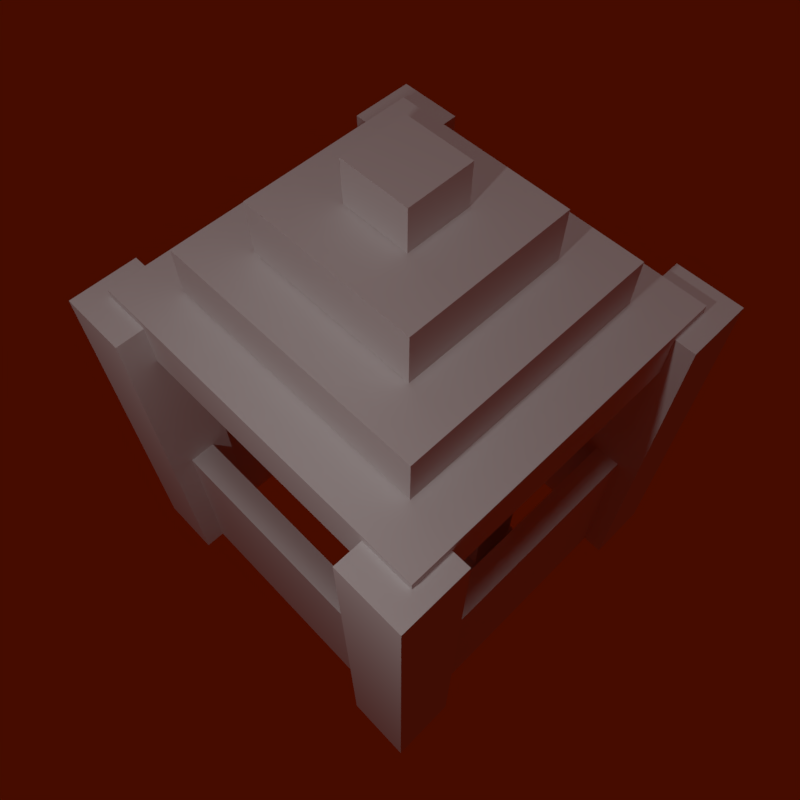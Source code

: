# Source: TikiBar.blend  (saved by Blender 2.78.0; exported with 4.5.12 LTS)
import bpy
from mathutils import Matrix  # noqa: F401  (used for matrix-valued properties, if any)

bpy.ops.wm.read_factory_settings(use_empty=True)
scene = bpy.context.scene
scene.name = 'Scene'

# ---- collections
col_collection_1 = bpy.data.collections.new('Collection 1'); scene.collection.children.link(col_collection_1)

# ---- materials (node trees are filled in below, after node groups)
mat_material = bpy.data.materials.new('Material')
mat_material.alpha_threshold = 0.0
mat_material.use_transparent_shadow = False
mat_material.roughness = 0.5
mat_material.line_color = (0.0, 0.0, 0.0, 1.0)
mat_material_001 = bpy.data.materials.new('Material.001')
mat_material_001.alpha_threshold = 0.0
mat_material_001.use_transparent_shadow = False
mat_material_001.roughness = 0.5
mat_material_001.line_color = (0.0, 0.0, 0.0, 1.0)

# ---- material node trees

# ---- world
world_world = bpy.data.worlds.new('World'); scene.world = world_world
world_world.color = (0.06072, 0.003567, 0.0)
world_world.use_sun_shadow = False
world_world.sun_shadow_jitter_overblur = 0.0
world_world.cycles.sampling_method = 'MANUAL'

# ---- cameras
cam_camera = bpy.data.cameras.new('Camera')
cam_camera.clip_end = 100.0
cam_camera.lens = 35.0
cam_camera.sensor_width = 32.0
cam_camera.sensor_height = 18.0
cam_camera.ortho_scale = 7.314
cam_camera.dof.focus_distance = 0.0
cam_camera.dof.aperture_fstop = 128.0

# ---- lights
light_hemi = bpy.data.lights.new('Hemi', 'SUN')
light_hemi.transmission_factor = 0.0
light_hemi.angle = 0.1993
light_hemi.energy = 0.23
light_hemi.shadow_buffer_clip_start = 0.5
light_hemi.shadow_soft_size = 0.1
light_hemi.shadow_cascade_max_distance = 1000.0
light_lamp = bpy.data.lights.new('Lamp', 'POINT')
light_lamp.transmission_factor = 0.0
light_lamp.cutoff_distance = 30.0
light_lamp.energy = 100.0
light_lamp.shadow_buffer_clip_start = 1.001
light_lamp.shadow_soft_size = 0.1
light_lamp.shadow_maximum_resolution = 0.006
light_lamp.use_absolute_resolution = True

# ---- meshes
me_cube = bpy.data.meshes.new('Cube')
me_cube.from_pydata([(-0.7686, 0.5738, 2.57), (-0.7686, 0.5738, 1.755), (-0.6511, 0.5738, 2.57), (-0.6511, 0.5738, 1.755), (-0.7686, -0.5858, 2.57), (-0.7686, -0.5858, 1.755), (-0.6511, -0.5858, 2.57), (-0.6511, -0.5858, 1.755), (0.6631, 0.5738, 2.564), (0.6631, 0.5738, 1.749), (0.7805, 0.5738, 2.564), (0.7805, 0.5738, 1.749), (0.6631, -0.5858, 2.564), (0.6631, -0.5858, 1.749), (0.7805, -0.5858, 2.564), (0.7805, -0.5858, 1.749), (0.5798, 0.7686, 2.556), (0.5798, 0.7686, 1.74), (0.5798, 0.6511, 2.556), (0.5798, 0.6511, 1.74), (-0.5798, 0.7686, 2.556), (-0.5798, 0.7686, 1.74), (-0.5798, 0.6511, 2.556), (-0.5798, 0.6511, 1.74), (0.5798, -0.6571, 2.556), (0.5798, -0.6571, 1.74), (0.5798, -0.7745, 2.556), (0.5798, -0.7745, 1.74), (-0.5798, -0.6571, 2.556), (-0.5798, -0.6571, 1.74), (-0.5798, -0.7745, 2.556), (-0.5798, -0.7745, 1.74), (0.8637, -0.5738, 2.563), (0.8637, -0.5738, 0.8004), (0.8637, -0.8697, 2.563), (0.8637, -0.8697, 0.8004), (0.5679, -0.5738, 2.563), (0.5679, -0.5738, 0.8004), (0.5679, -0.8697, 2.563), (0.5679, -0.8697, 0.8004), (0.8637, 0.8697, 2.563), (0.8637, 0.8697, 0.8004), (0.8637, 0.5738, 2.563), (0.8637, 0.5738, 0.8004), (0.5679, 0.8697, 2.563), (0.5679, 0.8697, 0.8004), (0.5679, 0.5738, 2.563), (0.5679, 0.5738, 0.8004), (-0.5679, 0.8697, 2.563), (-0.5679, 0.8697, 0.8004), (-0.5679, 0.5738, 2.563), (-0.5679, 0.5738, 0.8004), (-0.8637, 0.8697, 2.563), (-0.8637, 0.8697, 0.8004), (-0.8637, 0.5738, 2.563), (-0.8637, 0.5738, 0.8004), (-0.5679, -0.5619, 2.563), (-0.5679, -0.5619, 0.8004), (-0.5679, -0.8578, 2.563), (-0.5679, -0.8578, 0.8004), (-0.8637, -0.5619, 2.563), (-0.8637, -0.5619, 0.8004), (-0.8637, -0.8578, 2.563), (-0.8637, -0.8578, 0.8004), (0.7435, 0.7799, 0.7637), (0.7435, -0.7799, 0.7637), (-0.7435, -0.7799, 0.7637), (-0.7435, 0.7799, 0.7637), (0.7435, 0.7799, 1.0), (0.7435, -0.7799, 1.0), (-0.7435, -0.7799, 1.0), (-0.7435, 0.7799, 1.0), (0.5531, 0.5802, 0.7637), (0.5531, -0.5802, 0.7637), (-0.5531, -0.5802, 0.7637), (-0.5531, 0.5802, 0.7637), (0.5531, 0.5802, 0.5394), (0.5531, -0.5802, 0.5394), (-0.5531, -0.5802, 0.5394), (-0.5531, 0.5802, 0.5394), (0.3553, 0.3727, 0.5394), (0.3553, -0.3727, 0.5394), (-0.3553, -0.3727, 0.5394), (-0.3553, 0.3727, 0.5394), (0.3553, 0.3727, 0.3021), (0.3553, -0.3727, 0.3021), (-0.3553, -0.3727, 0.3021), (-0.3553, 0.3727, 0.3021), (0.1381, 0.1448, 0.3021), (0.1381, -0.1448, 0.3021), (-0.1381, -0.1448, 0.3021), (-0.1381, 0.1448, 0.3021), (0.1381, 0.1448, 0.1121), (0.1381, -0.1448, 0.1121), (-0.1381, -0.1448, 0.1121), (-0.1381, 0.1448, 0.1121)], [], [(0, 1, 3, 2), (2, 3, 7, 6), (6, 7, 5, 4), (4, 5, 1, 0), (2, 6, 4, 0), (7, 3, 1, 5), (8, 9, 11, 10), (10, 11, 15, 14), (14, 15, 13, 12), (12, 13, 9, 8), (10, 14, 12, 8), (15, 11, 9, 13), (16, 17, 19, 18), (18, 19, 23, 22), (22, 23, 21, 20), (20, 21, 17, 16), (18, 22, 20, 16), (23, 19, 17, 21), (24, 25, 27, 26), (26, 27, 31, 30), (30, 31, 29, 28), (28, 29, 25, 24), (26, 30, 28, 24), (31, 27, 25, 29), (32, 33, 35, 34), (34, 35, 39, 38), (38, 39, 37, 36), (36, 37, 33, 32), (34, 38, 36, 32), (39, 35, 33, 37), (40, 41, 43, 42), (42, 43, 47, 46), (46, 47, 45, 44), (44, 45, 41, 40), (42, 46, 44, 40), (47, 43, 41, 45), (48, 49, 51, 50), (50, 51, 55, 54), (54, 55, 53, 52), (52, 53, 49, 48), (50, 54, 52, 48), (55, 51, 49, 53), (56, 57, 59, 58), (58, 59, 63, 62), (62, 63, 61, 60), (60, 61, 57, 56), (58, 62, 60, 56), (63, 59, 57, 61), (65, 66, 74, 73), (68, 71, 70, 69), (64, 68, 69, 65), (65, 69, 70, 66), (66, 70, 71, 67), (68, 64, 67, 71), (73, 74, 78, 77), (67, 64, 72, 75), (64, 65, 73, 72), (66, 67, 75, 74), (78, 79, 83, 82), (72, 73, 77, 76), (74, 75, 79, 78), (75, 72, 76, 79), (81, 82, 86, 85), (79, 76, 80, 83), (77, 78, 82, 81), (76, 77, 81, 80), (84, 85, 89, 88), (80, 81, 85, 84), (82, 83, 87, 86), (83, 80, 84, 87), (90, 91, 95, 94), (86, 87, 91, 90), (87, 84, 88, 91), (85, 86, 90, 89), (92, 93, 94, 95), (91, 88, 92, 95), (89, 90, 94, 93), (88, 89, 93, 92)])
_uv = me_cube.uv_layers.new(name='UVMap')
_uv.uv.foreach_set('vector', [0.3662, 0.7946, 0.3662, 0.925, 0.347, 0.925, 0.347, 0.7946, 0.3277, 0.4235, 0.4614, 0.4235, 0.4614, 0.6091, 0.3277, 0.6091, 0.7286, 0.9326, 0.7286, 0.8021, 0.7479, 0.8021, 0.7479, 0.9326, 0.7052, 0.1855, 0.5716, 0.1855, 0.5716, 0.0, 0.7052, 2.861e-08, 0.5366, 0.9475, 0.5366, 0.762, 0.5559, 0.762, 0.5559, 0.9475, 0.5751, 0.9475, 0.5751, 0.762, 0.5944, 0.762, 0.5944, 0.9475, 0.347, 0.7946, 0.347, 0.925, 0.3277, 0.925, 0.3277, 0.7946, 0.595, 0.4235, 0.7286, 0.4235, 0.7286, 0.6091, 0.595, 0.6091, 0.3855, 0.925, 0.3855, 0.7946, 0.4047, 0.7946, 0.4047, 0.925, 0.4614, 0.4235, 0.595, 0.4235, 0.595, 0.6091, 0.4614, 0.6091, 0.5559, 0.9475, 0.5559, 0.762, 0.5751, 0.762, 0.5751, 0.9475, 0.4981, 0.9475, 0.4981, 0.762, 0.5174, 0.762, 0.5174, 0.9475, 0.424, 0.925, 0.424, 0.7946, 0.4432, 0.7946, 0.4432, 0.925, 0.4614, 0.4235, 0.3277, 0.4235, 0.3277, 0.238, 0.4614, 0.238, 0.424, 0.7946, 0.424, 0.925, 0.4047, 0.925, 0.4047, 0.7946, 0.595, 0.4235, 0.4614, 0.4235, 0.4614, 0.238, 0.595, 0.238, 0.9535, 0.0, 0.9535, 0.1855, 0.9342, 0.1855, 0.9342, 1.907e-08, 0.5944, 0.9475, 0.5944, 0.762, 0.6136, 0.762, 0.6136, 0.9475, 0.3662, 0.925, 0.3662, 0.7946, 0.3855, 0.7946, 0.3855, 0.925, 0.3277, 0.6091, 0.4614, 0.6091, 0.4614, 0.7946, 0.3277, 0.7946, 0.7671, 0.8021, 0.7671, 0.9326, 0.7479, 0.9326, 0.7479, 0.8021, 0.7286, 0.4235, 0.595, 0.4235, 0.595, 0.238, 0.7286, 0.238, 0.5366, 0.762, 0.5366, 0.9475, 0.5174, 0.9475, 0.5174, 0.762, 0.9535, 0.1855, 0.9535, 1.907e-08, 0.9727, 0.0, 0.9727, 0.1855, 0.8741, 0.5201, 0.8741, 0.238, 0.9226, 0.238, 0.9226, 0.5201, 0.8256, 0.238, 0.8256, 0.5201, 0.7771, 0.5201, 0.7771, 0.238, 0.618, 0.8911, 0.618, 0.6091, 0.6665, 0.6091, 0.6665, 0.8911, 0.04849, 0.6399, 0.04849, 0.922, 0.0, 0.922, 2.93e-08, 0.6399, 0.9126, 0.8494, 0.9126, 0.8968, 0.8641, 0.8968, 0.8641, 0.8494, 0.8156, 0.8494, 0.8156, 0.8021, 0.8641, 0.8021, 0.8641, 0.8494, 0.1939, 0.922, 0.1939, 0.6399, 0.2424, 0.6399, 0.2424, 0.922, 0.8741, 0.5201, 0.8741, 0.8021, 0.8256, 0.8021, 0.8256, 0.5201, 0.04849, 0.922, 0.04849, 0.6399, 0.09697, 0.6399, 0.09697, 0.922, 0.7771, 0.238, 0.7771, 0.5201, 0.7286, 0.5201, 0.7286, 0.238, 0.8156, 0.8021, 0.8156, 0.8494, 0.7671, 0.8494, 0.7671, 0.8021, 0.8156, 0.8968, 0.8156, 0.8494, 0.8641, 0.8494, 0.8641, 0.8968, 0.2909, 0.6399, 0.2909, 0.922, 0.2424, 0.922, 0.2424, 0.6399, 0.8741, 0.238, 0.8741, 0.5201, 0.8256, 0.5201, 0.8256, 0.238, 0.1455, 0.922, 0.1455, 0.6399, 0.1939, 0.6399, 0.1939, 0.922, 0.7771, 0.5201, 0.7771, 0.8021, 0.7286, 0.8021, 0.7286, 0.5201, 0.6685, 0.1855, 0.6685, 0.2328, 0.6201, 0.2328, 0.6201, 0.1855, 0.7671, 0.8968, 0.7671, 0.8494, 0.8156, 0.8494, 0.8156, 0.8968, 0.9226, 0.5201, 0.9226, 0.8021, 0.8741, 0.8021, 0.8741, 0.5201, 0.8256, 0.5201, 0.8256, 0.8021, 0.7771, 0.8021, 0.7771, 0.5201, 0.6665, 0.8911, 0.6665, 0.6091, 0.715, 0.6091, 0.715, 0.8911, 0.1455, 0.6399, 0.1455, 0.922, 0.09697, 0.922, 0.09697, 0.6399, 0.6201, 0.1855, 0.6201, 0.2328, 0.5716, 0.2328, 0.5716, 0.1855, 0.8396, 0.2003, 0.8396, 0.1529, 0.8881, 0.1529, 0.8881, 0.2003, 0.3277, 0.0, 0.3277, 0.32, 0.2858, 0.279, 0.2858, 0.04096, 0.3277, 0.32, 0.3277, 0.6399, 4.884e-08, 0.6399, 0.0, 0.32, 1.0, 0.558, 0.9613, 0.558, 0.9613, 0.238, 1.0, 0.238, 0.9613, 0.558, 0.9226, 0.558, 0.9226, 0.238, 0.9613, 0.238, 0.9613, 0.8779, 0.9226, 0.8779, 0.9226, 0.558, 0.9613, 0.558, 0.9613, 0.558, 1.0, 0.558, 1.0, 0.8779, 0.9613, 0.8779, 0.3277, 0.6399, 0.3277, 0.8779, 0.2909, 0.8779, 0.2909, 0.6399, 0.0, 0.32, 3.907e-08, 4.768e-08, 0.04196, 0.04097, 0.04196, 0.279, 3.907e-08, 4.768e-08, 0.3277, 0.0, 0.2858, 0.04096, 0.04196, 0.04097, 0.3277, 0.32, 0.0, 0.32, 0.04196, 0.279, 0.2858, 0.279, 0.5716, 0.238, 0.3277, 0.238, 0.3713, 0.1955, 0.528, 0.1955, 0.7052, 0.238, 0.7052, 0.0, 0.742, 0.0, 0.742, 0.238, 0.4981, 0.762, 0.4981, 1.0, 0.4614, 1.0, 0.4614, 0.762, 0.742, 0.238, 0.742, 0.0, 0.7787, 9.535e-09, 0.7787, 0.238, 0.7787, 0.1529, 0.7787, 0.0, 0.8176, 0.0, 0.8176, 0.1529, 0.3277, 0.238, 0.3277, 5.721e-08, 0.3713, 0.04255, 0.3713, 0.1955, 0.5716, 0.0, 0.5716, 0.238, 0.528, 0.1955, 0.528, 0.04255, 0.3277, 5.721e-08, 0.5716, 0.0, 0.528, 0.04255, 0.3713, 0.04255, 0.618, 0.6091, 0.618, 0.762, 0.5701, 0.7152, 0.5701, 0.6558, 0.8954, 0.0, 0.8954, 0.1529, 0.8565, 0.1529, 0.8565, 4.768e-09, 0.8176, 0.1529, 0.8176, 9.535e-09, 0.8565, 0.0, 0.8565, 0.1529, 0.8954, 0.1529, 0.8954, 0.0, 0.9342, 0.0, 0.9342, 0.1529, 0.3221, 0.8779, 0.3221, 0.9374, 0.2909, 0.9374, 0.2909, 0.8779, 0.4614, 0.762, 0.4614, 0.6091, 0.5093, 0.6558, 0.5093, 0.7152, 0.4614, 0.6091, 0.618, 0.6091, 0.5701, 0.6558, 0.5093, 0.6558, 0.618, 0.762, 0.4614, 0.762, 0.5093, 0.7152, 0.5701, 0.7152, 0.7787, 0.1529, 0.8396, 0.1529, 0.8396, 0.2123, 0.7787, 0.2123, 0.618, 0.9505, 0.618, 0.8911, 0.6492, 0.8911, 0.6492, 0.9505, 0.8881, 0.2123, 0.8881, 0.1529, 0.9192, 0.1529, 0.9192, 0.2123, 0.9226, 0.9374, 0.9226, 0.8779, 0.9537, 0.8779, 0.9537, 0.9374])
me_cube.materials.append(mat_material)
me_cube.use_remesh_preserve_volume = False
me_cube.use_remesh_preserve_attributes = False
me_cube.use_mirror_vertex_groups = False
me_cube.use_paint_bone_selection = False
me_cube.use_paint_mask = True
me_cube.update()
me_cube_009 = bpy.data.meshes.new('Cube.009')
me_cube_009.from_pydata([(-1.255, -0.6779, -3.35), (-1.255, -0.6779, -2.241), (-1.255, 0.6779, -3.35), (-1.255, 0.6779, -2.241), (-0.2073, -0.6779, -3.35), (-0.2073, -0.6779, -2.241), (-0.2073, 0.6779, -3.35), (-0.2073, 0.6779, -2.241), (0.2413, -0.6779, -3.35), (0.2413, -0.6779, -2.241), (0.2413, 0.6779, -3.35), (0.2413, 0.6779, -2.241), (1.289, -0.6779, -3.35), (1.289, -0.6779, -2.241), (1.289, 0.6779, -3.35), (1.289, 0.6779, -2.241), (0.2413, -0.6779, -2.165), (0.2413, -0.6779, -1.056), (0.2413, 0.6779, -2.165), (0.2413, 0.6779, -1.056), (1.289, -0.6779, -2.165), (1.289, -0.6779, -1.056), (1.289, 0.6779, -2.165), (1.289, 0.6779, -1.056), (-1.255, -0.6779, -2.165), (-1.255, -0.6779, -1.056), (-1.255, 0.6779, -2.165), (-1.255, 0.6779, -1.056), (-0.2073, -0.6779, -2.165), (-0.2073, -0.6779, -1.056), (-0.2073, 0.6779, -2.165), (-0.2073, 0.6779, -1.056), (-5.089, -0.6779, 0.2771), (-5.089, -0.6779, 0.871), (-5.089, 0.6779, 0.2771), (-5.089, 0.6779, 0.871), (-1.404, -0.6779, 0.2771), (-1.404, -0.6779, 0.871), (-1.404, 0.6779, 0.2771), (-1.404, 0.6779, 0.871), (1.426, -0.6779, 0.2771), (1.426, -0.6779, 0.871), (1.426, 0.6779, 0.2771), (1.426, 0.6779, 0.871), (5.112, -0.6779, 0.2771), (5.112, -0.6779, 0.871), (5.112, 0.6779, 0.2771), (5.112, 0.6779, 0.871), (-1.0, -0.6779, 1.214), (-1.0, -0.6779, 2.323), (-1.0, 0.6779, 1.214), (-1.0, 0.6779, 2.323), (1.0, -0.6779, 1.214), (1.0, -0.6779, 2.323), (1.0, 0.6779, 1.214), (1.0, 0.6779, 2.323), (1.0, 0.6779, -1.0), (1.0, -0.6779, -1.0), (-1.0, -0.6778, -1.0), (-1.0, 0.6779, -1.0), (1.0, 0.6778, 1.0), (1.0, -0.6779, 1.0), (-1.0, -0.6778, 1.0), (-1.0, 0.6779, 1.0)], [], [(0, 1, 3, 2), (2, 3, 7, 6), (6, 7, 5, 4), (4, 5, 1, 0), (2, 6, 4, 0), (7, 3, 1, 5), (8, 9, 11, 10), (10, 11, 15, 14), (14, 15, 13, 12), (12, 13, 9, 8), (10, 14, 12, 8), (15, 11, 9, 13), (16, 17, 19, 18), (18, 19, 23, 22), (22, 23, 21, 20), (20, 21, 17, 16), (18, 22, 20, 16), (23, 19, 17, 21), (24, 25, 27, 26), (26, 27, 31, 30), (30, 31, 29, 28), (28, 29, 25, 24), (26, 30, 28, 24), (31, 27, 25, 29), (32, 33, 35, 34), (34, 35, 39, 38), (38, 39, 37, 36), (36, 37, 33, 32), (34, 38, 36, 32), (39, 35, 33, 37), (40, 41, 43, 42), (42, 43, 47, 46), (46, 47, 45, 44), (44, 45, 41, 40), (42, 46, 44, 40), (47, 43, 41, 45), (48, 49, 51, 50), (50, 51, 55, 54), (54, 55, 53, 52), (52, 53, 49, 48), (50, 54, 52, 48), (55, 51, 49, 53), (56, 57, 58, 59), (60, 63, 62, 61), (56, 60, 61, 57), (57, 61, 62, 58), (58, 62, 63, 59), (60, 56, 59, 63)])
_uv = me_cube_009.uv_layers.new(name='UVMap')
_uv.uv.foreach_set('vector', [0.668, 0.9363, 0.5802, 0.9363, 0.5802, 0.7761, 0.668, 0.7761, 0.895, 0.2491, 0.895, 0.1602, 0.978, 0.1602, 0.978, 0.2491, 0.9142, 0.6158, 0.8264, 0.6158, 0.8264, 0.4556, 0.9142, 0.4556, 0.646, 0.1602, 0.646, 0.2491, 0.563, 0.2491, 0.563, 0.1602, 0.751, 0.7761, 0.834, 0.7761, 0.834, 0.9363, 0.751, 0.9363, 1.0, 0.9363, 0.917, 0.9363, 0.917, 0.7761, 1.0, 0.7761, 0.5096, 0.9363, 0.4218, 0.9363, 0.4218, 0.7761, 0.5096, 0.7761, 0.0, 1.0, 3.541e-09, 0.9112, 0.08299, 0.9112, 0.08299, 1.0, 0.2634, 0.9112, 0.1756, 0.9112, 0.1756, 0.7509, 0.2634, 0.7509, 0.812, 0.2491, 0.812, 0.1602, 0.895, 0.1602, 0.895, 0.2491, 0.9972, 0.4556, 0.9142, 0.4556, 0.9142, 0.2953, 0.9972, 0.2953, 0.8436, 0.6158, 0.9266, 0.6158, 0.9266, 0.7761, 0.8436, 0.7761, 0.897, 0.1602, 0.8092, 0.1602, 0.8092, 9.552e-09, 0.897, 0.0, 0.729, 0.2491, 0.729, 0.1602, 0.812, 0.1602, 0.812, 0.2491, 0.2634, 0.7509, 0.3512, 0.7509, 0.3512, 0.9112, 0.2634, 0.9112, 0.08299, 1.0, 0.08299, 0.9112, 0.166, 0.9112, 0.166, 1.0, 0.9972, 0.6158, 0.9142, 0.6158, 0.9142, 0.4556, 0.9972, 0.4556, 0.897, 2.388e-08, 0.98, 0.0, 0.98, 0.1602, 0.897, 0.1602, 0.8436, 0.7761, 0.7558, 0.7761, 0.7558, 0.6158, 0.8436, 0.6158, 0.166, 1.0, 0.166, 0.9112, 0.249, 0.9112, 0.249, 1.0, 0.7558, 0.7761, 0.668, 0.7761, 0.668, 0.6158, 0.7558, 0.6158, 0.646, 0.2491, 0.646, 0.1602, 0.729, 0.1602, 0.729, 0.2491, 0.668, 0.7761, 0.751, 0.7761, 0.751, 0.9363, 0.668, 0.9363, 0.917, 0.9363, 0.834, 0.9363, 0.834, 0.7761, 0.917, 0.7761, 0.9142, 0.4556, 0.8264, 0.4556, 0.8264, 0.2953, 0.9142, 0.2953, 0.4218, 0.5907, 0.334, 0.5907, 0.334, 0.2953, 0.4218, 0.2953, 0.668, 0.7761, 0.5802, 0.7761, 0.5802, 0.6158, 0.668, 0.6158, 0.4752, 0.0, 0.563, 0.0, 0.563, 0.2953, 0.4752, 0.2953, 4.721e-08, 0.5907, 0.0, 0.2953, 0.1584, 0.2953, 0.1584, 0.5907, 0.4752, 0.0, 0.4752, 0.2953, 0.3168, 0.2953, 0.3168, 1.91e-08, 0.1756, 0.9112, 0.08781, 0.9112, 0.08781, 0.7509, 0.1756, 0.7509, 0.334, 0.5907, 0.2462, 0.5907, 0.2462, 0.2953, 0.334, 0.2953, 0.08781, 0.9112, 9.441e-09, 0.9112, 0.0, 0.7509, 0.08781, 0.7509, 0.1584, 0.2953, 0.2462, 0.2953, 0.2462, 0.5907, 0.1584, 0.5907, 3.777e-08, 0.2953, 0.0, 0.0, 0.1584, 0.0, 0.1584, 0.2953, 0.3168, 0.0, 0.3168, 0.2953, 0.1584, 0.2953, 0.1584, 0.0, 0.8264, 0.6158, 0.7386, 0.6158, 0.7386, 0.4556, 0.8264, 0.4556, 0.8264, 0.4556, 0.7386, 0.4556, 0.7386, 0.2953, 0.8264, 0.2953, 0.4046, 0.7509, 0.3168, 0.7509, 0.3168, 0.5907, 0.4046, 0.5907, 0.7214, 9.552e-09, 0.8092, 0.0, 0.8092, 0.1602, 0.7214, 0.1602, 0.1584, 0.5907, 0.3168, 0.5907, 0.3168, 0.7509, 0.1584, 0.7509, 0.1584, 0.5907, 0.1584, 0.7509, 2.36e-08, 0.7509, 0.0, 0.5907, 0.4218, 0.6158, 0.5802, 0.6158, 0.5802, 0.7761, 0.4218, 0.7761, 0.7386, 0.4556, 0.7386, 0.6158, 0.5802, 0.6158, 0.5802, 0.4556, 0.5802, 0.4556, 0.4218, 0.4556, 0.4218, 0.2953, 0.5802, 0.2953, 0.7214, 0.1602, 0.563, 0.1602, 0.563, 0.0, 0.7214, 0.0, 0.7386, 0.4556, 0.5802, 0.4556, 0.5802, 0.2953, 0.7386, 0.2953, 0.4218, 0.4556, 0.5802, 0.4556, 0.5802, 0.6158, 0.4218, 0.6158])
me_cube_009.materials.append(mat_material_001)
me_cube_009.use_remesh_preserve_volume = False
me_cube_009.use_remesh_preserve_attributes = False
me_cube_009.use_mirror_vertex_groups = False
me_cube_009.use_paint_bone_selection = False
me_cube_009.use_paint_mask = True
me_cube_009.update()
arm_armature = bpy.data.armatures.new('Armature')  # bones are not reproduced

# ---- objects
ob_empty = bpy.data.objects.new('Empty', None)
ob_camera = bpy.data.objects.new('Camera', cam_camera)
ob_hemi = bpy.data.objects.new('Hemi', light_hemi)
ob_cube = bpy.data.objects.new('Cube', me_cube)
ob_lamp = bpy.data.objects.new('Lamp', light_lamp)
ob_armature = bpy.data.objects.new('Armature', arm_armature)
ob_cube_001 = bpy.data.objects.new('Cube.001', me_cube_009)

# ---- transforms, parenting, visibility, modifiers, constraints
ob_empty.location = (-0.6755, -0.739, 0.4044)
ob_empty.empty_image_offset = (0.0, 0.0)
ob_empty.lineart.crease_threshold = 0.0
ob_camera.location = (2.5, 2.5, 7.6)
ob_camera.rotation_euler = (1.109, 0.0, 0.8149)
ob_camera.lock_rotations_4d = False
ob_camera.empty_display_type = 'ARROWS'
ob_camera.color = (0.0, 0.0, 0.0, 0.0)
ob_camera.display_type = 'WIRE'
ob_camera.lineart.crease_threshold = 0.0
_c = ob_camera.constraints.new('TRACK_TO'); _c.name = 'Track To'
_c.target = ob_empty
ob_hemi.location = (0.4185, 2.419e-07, 11.77)
ob_hemi.lineart.crease_threshold = 0.0
ob_cube.location = (0.0, 0.0, 4.573)
ob_cube.scale = (-1.778, -1.778, -1.778)
ob_cube.lock_rotations_4d = False
ob_cube.empty_display_type = 'ARROWS'
ob_cube.lineart.crease_threshold = 0.0
ob_lamp.location = (4.076, 1.005, 5.904)
ob_lamp.rotation_euler = (0.6503, 0.05522, 1.866)
ob_lamp.lock_rotations_4d = False
ob_lamp.empty_display_type = 'ARROWS'
ob_lamp.color = (0.0, 0.0, 0.0, 0.0)
ob_lamp.lineart.crease_threshold = 0.0
ob_armature.location = (-0.01166, 0.8748, 1.245)
ob_armature.scale = (0.2025, 0.2025, 0.2025)
ob_armature.lineart.crease_threshold = 0.0
ob_cube_001.parent = ob_armature
ob_cube_001.matrix_parent_inverse = Matrix(((1.0, 0.0, 0.0, 0.01166), (0.0, 1.0, 0.0, 0.04016), (0.0, 0.0, 1.0, -0.01505), (0.0, 0.0, 0.0, 1.0)))
ob_cube_001.location = (0.0, 0.0, 0.0)
ob_cube_001.scale = (1.0, 1.0, 1.804)
ob_cube_001.lock_rotations_4d = False
ob_cube_001.empty_display_type = 'ARROWS'
ob_cube_001.lineart.crease_threshold = 0.0
_vg = ob_cube_001.vertex_groups.new(name='Bone')
_vg = ob_cube_001.vertex_groups.new(name='Bone_L.001')
for _i, _w in zip([61, 62, 63], [0.07832, 0.7992, 0.1318]): _vg.add([_i], _w, 'REPLACE')
_vg = ob_cube_001.vertex_groups.new(name='Bone_L.002')
_vg.add([32, 33, 34, 35, 36, 37, 38, 39], 1.0, 'REPLACE')
_vg = ob_cube_001.vertex_groups.new(name='Bone_R.001')
for _i, _w in zip([60, 61, 63], [0.7835, 0.1245, 0.07939]): _vg.add([_i], _w, 'REPLACE')
_vg = ob_cube_001.vertex_groups.new(name='Bone_R.002')
_vg.add([40, 41, 42, 43, 44, 45, 46, 47], 1.0, 'REPLACE')
_vg = ob_cube_001.vertex_groups.new(name='Bone.001')
for _i, _w in zip([48, 49, 50, 51, 52, 53, 54, 55, 60, 61, 62, 63], [1.0, 1.0, 1.0, 1.0, 1.0, 1.0, 1.0, 1.0, 0.1577, 0.7533, 0.1463, 0.7435]): _vg.add([_i], _w, 'REPLACE')
_vg = ob_cube_001.vertex_groups.new(name='Bone_L.003')
_vg = ob_cube_001.vertex_groups.new(name='Bone_L.004')
for _i, _w in zip([56, 57, 59, 60], [0.8239, 0.0486, 0.02313, 0.0008198]): _vg.add([_i], _w, 'REPLACE')
_vg = ob_cube_001.vertex_groups.new(name='Bone_L.005')
for _i, _w in zip([16, 17, 18, 19, 20, 21, 22, 23, 56, 57, 58, 61], [1.0, 1.0, 1.0, 1.0, 1.0, 1.0, 1.0, 1.0, 0.09116, 0.8989, 0.0413, 0.01622]): _vg.add([_i], _w, 'REPLACE')
_vg = ob_cube_001.vertex_groups.new(name='Bone_L.006')
_vg.add([8, 9, 10, 11, 12, 13, 14, 15], 1.0, 'REPLACE')
_vg = ob_cube_001.vertex_groups.new(name='Bone_R.003')
_vg = ob_cube_001.vertex_groups.new(name='Bone_R.004')
for _i, _w in zip([57, 58, 59], [0.01198, 0.8551, 0.06285]): _vg.add([_i], _w, 'REPLACE')
_vg = ob_cube_001.vertex_groups.new(name='Bone_R.005')
for _i, _w in zip([24, 25, 26, 27, 28, 29, 30, 31, 56, 58, 59, 63], [1.0, 1.0, 1.0, 1.0, 1.0, 1.0, 1.0, 1.0, 0.05357, 0.07336, 0.875, 0.0167]): _vg.add([_i], _w, 'REPLACE')
_vg = ob_cube_001.vertex_groups.new(name='Bone_R.006')
_vg.add([0, 1, 2, 3, 4, 5, 6, 7], 1.0, 'REPLACE')
_m = ob_cube_001.modifiers.new('Armature', 'ARMATURE')
_m.object = ob_armature

# ---- collection membership
col_collection_1.objects.link(ob_empty)
col_collection_1.objects.link(ob_camera)
col_collection_1.objects.link(ob_hemi)
col_collection_1.objects.link(ob_cube)
col_collection_1.objects.link(ob_lamp)
col_collection_1.objects.link(ob_armature)
col_collection_1.objects.link(ob_cube_001)

# ---- scene / render settings (as saved in the file)
scene.camera = ob_camera
scene.frame_start = 0; scene.frame_end = 0; scene.frame_set(0)
scene.render.engine = 'BLENDER_EEVEE_NEXT'
scene.render.resolution_x = 64
scene.render.resolution_y = 64
scene.render.dither_intensity = 0.0
scene.render.film_transparent = True
scene.cycles.use_denoising = False
scene.cycles.samples = 128
scene.cycles.sampling_pattern = 'TABULATED_SOBOL'
scene.cycles.light_sampling_threshold = 0.0
scene.cycles.use_adaptive_sampling = False
scene.cycles.use_light_tree = False
scene.cycles.blur_glossy = 0.0
scene.cycles.sample_clamp_indirect = 0.0
scene.view_settings.view_transform = 'Standard'
bpy.context.view_layer.update()
